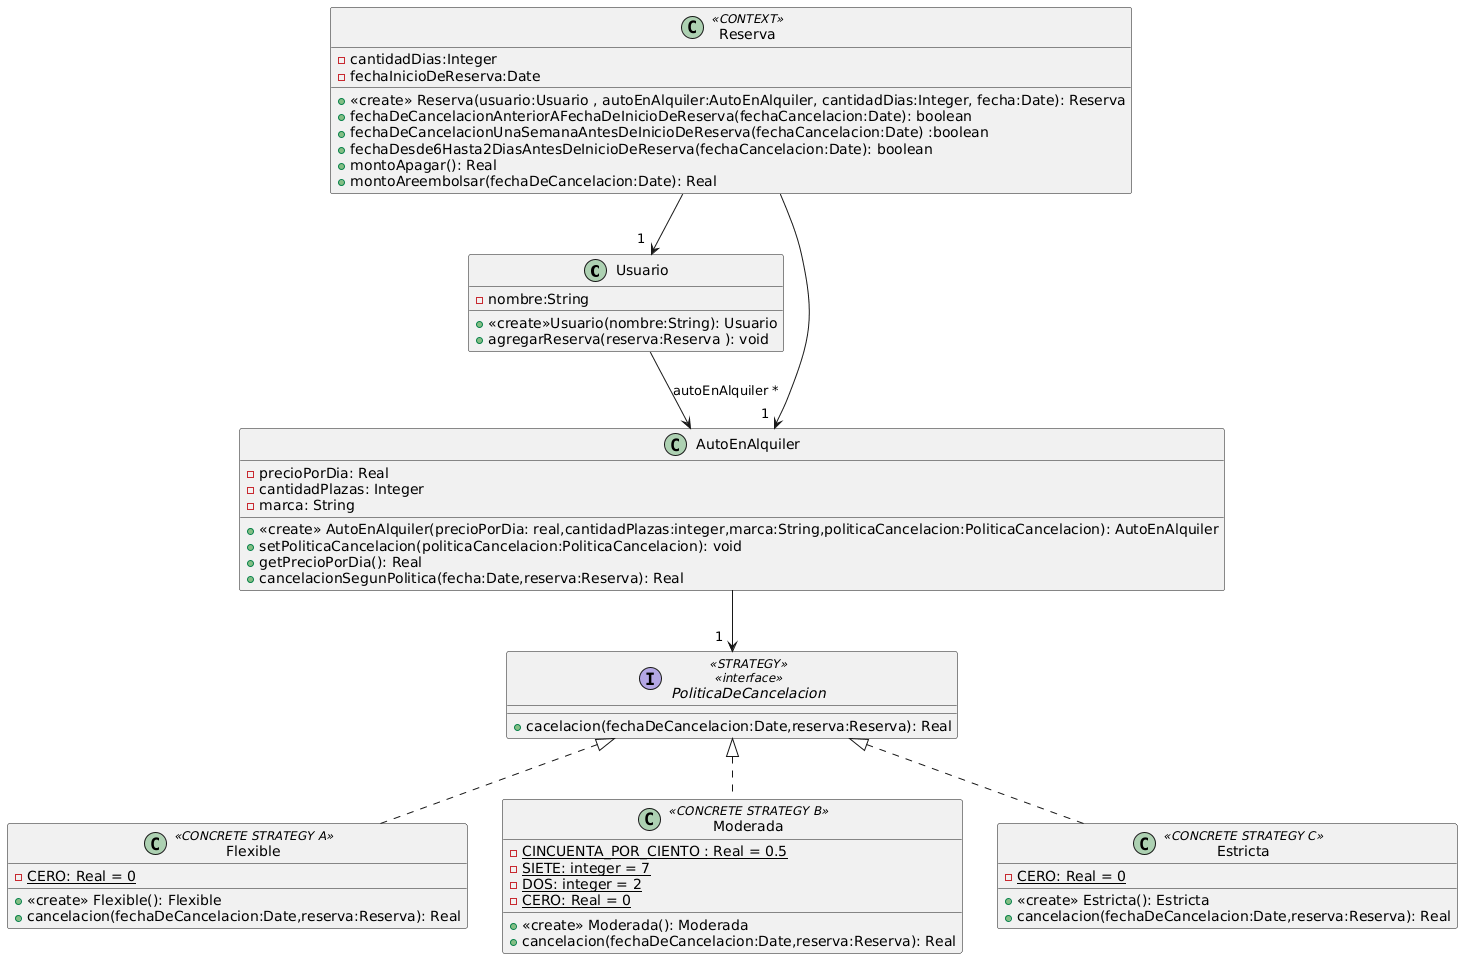

The diagram above was rendered by PlantUML. Its source (embedded in the PNG):
@startuml
class Usuario {
 - nombre:String

 + <<create>>Usuario(nombre:String): Usuario
 + agregarReserva(reserva:Reserva ): void
}


class AutoEnAlquiler{
 - precioPorDia: Real
 - cantidadPlazas: Integer
 - marca: String
 
 + <<create>> AutoEnAlquiler(precioPorDia: real,cantidadPlazas:integer,marca:String,politicaCancelacion:PoliticaCancelacion): AutoEnAlquiler
 + setPoliticaCancelacion(politicaCancelacion:PoliticaCancelacion): void
 + getPrecioPorDia(): Real
 + cancelacionSegunPolitica(fecha:Date,reserva:Reserva): Real
}


class Reserva <<CONTEXT>>{
 - cantidadDias:Integer
 - fechaInicioDeReserva:Date
 
 + <<create>> Reserva(usuario:Usuario , autoEnAlquiler:AutoEnAlquiler, cantidadDias:Integer, fecha:Date): Reserva
 + fechaDeCancelacionAnteriorAFechaDeInicioDeReserva(fechaCancelacion:Date): boolean
 + fechaDeCancelacionUnaSemanaAntesDeInicioDeReserva(fechaCancelacion:Date) :boolean
 + fechaDesde6Hasta2DiasAntesDeInicioDeReserva(fechaCancelacion:Date): boolean
 + montoApagar(): Real
 + montoAreembolsar(fechaDeCancelacion:Date): Real
}


interface PoliticaDeCancelacion <<STRATEGY>> <<interface>>{

 + cacelacion(fechaDeCancelacion:Date,reserva:Reserva): Real
}


class Flexible <<CONCRETE STRATEGY A>> {
 - {static} CERO: Real = 0

 + <<create>> Flexible(): Flexible
 + cancelacion(fechaDeCancelacion:Date,reserva:Reserva): Real
}


class Moderada <<CONCRETE STRATEGY B>>{
 - {static} CINCUENTA_POR_CIENTO : Real = 0.5 
 - {static} SIETE: integer = 7
- {static} DOS: integer = 2 
 - {static} CERO: Real = 0

 + <<create>> Moderada(): Moderada
 + cancelacion(fechaDeCancelacion:Date,reserva:Reserva): Real
}


class Estricta <<CONCRETE STRATEGY C>>{
 - {static} CERO: Real = 0

 + <<create>> Estricta(): Estricta
 + cancelacion(fechaDeCancelacion:Date,reserva:Reserva): Real
}


class Estricta implements PoliticaDeCancelacion
class Flexible implements PoliticaDeCancelacion
class Moderada implements PoliticaDeCancelacion 

Reserva --> "1  " Usuario
Reserva --> "1  " AutoEnAlquiler

Usuario --> AutoEnAlquiler: autoEnAlquiler *

AutoEnAlquiler --> "1  " PoliticaDeCancelacion
@enduml